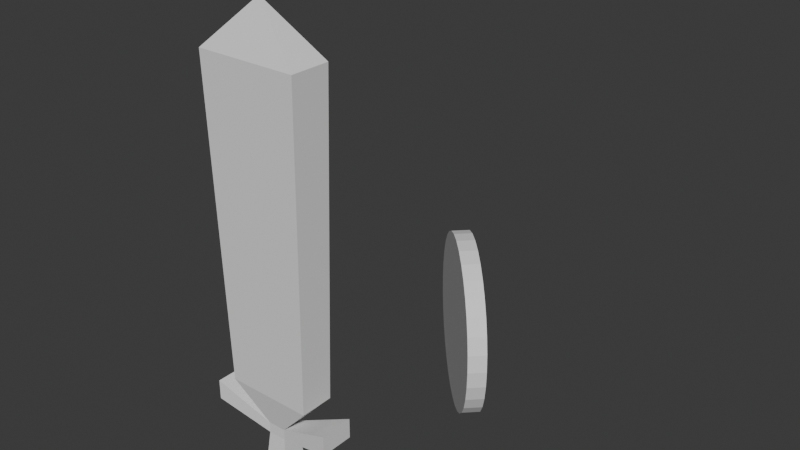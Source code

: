 # Source: Sword_And_Shield.blend  (saved by Blender 4.0.36; exported with 4.5.12 LTS)
import bpy
from mathutils import Matrix  # noqa: F401  (used for matrix-valued properties, if any)

bpy.ops.wm.read_factory_settings(use_empty=True)
scene = bpy.context.scene
scene.name = 'Scene'

# ---- collections
col_collection = bpy.data.collections.new('Collection'); scene.collection.children.link(col_collection)

# ---- world
world_world = bpy.data.worlds.new('World'); scene.world = world_world
world_world.use_nodes = True; world_world.node_tree.nodes.clear()
_N = world_world.node_tree.nodes; _L = world_world.node_tree.links
n0 = _N.new('ShaderNodeOutputWorld'); n0.name = 'World Output'; n0.location = (300, 300)
n1 = _N.new('ShaderNodeBackground'); n1.name = 'Background'; n1.location = (10, 300)
n1.inputs[0].default_value = (0.05088, 0.05088, 0.05088, 1.0)
_L.new(n1.outputs[0], n0.inputs[0])
n0.is_active_output = True
world_world.color = (0.05088, 0.05088, 0.05088)
world_world.use_sun_shadow = False
world_world.sun_shadow_jitter_overblur = 0.0

# ---- meshes
me_cube_001 = bpy.data.meshes.new('Cube.001')
me_cube_001.from_pydata([(-1.0, -1.0, -1.0), (-0.5443, -0.5443, 3.722), (-1.0, 1.0, -1.0), (-0.5443, 0.5443, 3.722), (1.0, -1.0, -1.0), (0.5443, -0.5443, 3.722), (1.0, 1.0, -1.0), (0.5443, 0.5443, 3.722), (-0.5443, -0.5443, 4.366), (-0.5443, 0.5443, 4.366), (0.5443, 0.5443, 4.366), (0.5443, -0.5443, 4.366), (-1.0, 3.915, 4.652), (1.0, 3.915, 4.652), (1.0, -3.915, 4.652), (-1.0, -3.915, 4.652), (-1.0, 3.915, 5.835), (1.0, 3.915, 5.835), (1.0, -3.915, 5.835), (-1.0, -3.915, 5.835), (-1.0, -2.572, 6.551), (-1.0, 2.572, 6.551), (1.0, 2.572, 6.551), (1.0, -2.572, 6.551), (-1.175, -3.022, 25.11), (-1.175, 3.022, 25.11), (1.175, 3.022, 25.11), (1.175, -3.022, 25.11), (-1.49e-08, 1.788e-06, 27.89)], [], [(0, 1, 3, 2), (2, 3, 7, 6), (6, 7, 5, 4), (4, 5, 1, 0), (2, 6, 4, 0), (5, 7, 10, 11), (8, 11, 23, 20), (3, 1, 8, 9), (5, 11, 18, 14), (3, 9, 16, 12), (15, 14, 18, 19), (13, 12, 16, 17), (11, 8, 19, 18), (9, 10, 17, 16), (1, 5, 14, 15), (8, 1, 15, 19), (10, 7, 13, 17), (7, 3, 12, 13), (20, 23, 27, 24), (10, 9, 21, 22), (11, 10, 22, 23), (9, 8, 20, 21), (27, 26, 28), (22, 21, 25, 26), (23, 22, 26, 27), (21, 20, 24, 25), (25, 24, 28), (24, 27, 28), (26, 25, 28)])
_uv = me_cube_001.uv_layers.new(name='UVMap')
_uv.uv.foreach_set('vector', [0.375, 0.0, 0.625, 0.0, 0.625, 0.25, 0.375, 0.25, 0.375, 0.25, 0.625, 0.25, 0.625, 0.5, 0.375, 0.5, 0.375, 0.5, 0.625, 0.5, 0.625, 0.75, 0.375, 0.75, 0.375, 0.75, 0.625, 0.75, 0.625, 1.0, 0.375, 1.0, 0.125, 0.5, 0.375, 0.5, 0.375, 0.75, 0.125, 0.75, 0.625, 0.75, 0.625, 0.5, 0.625, 0.5, 0.625, 0.75, 0.875, 0.75, 0.625, 0.75, 0.625, 0.75, 0.875, 0.75, 0.625, 0.25, 0.625, 0.0, 0.625, 0.0, 0.625, 0.25, 0.625, 0.75, 0.625, 0.75, 0.625, 0.75, 0.625, 0.75, 0.625, 0.25, 0.625, 0.25, 0.625, 0.25, 0.625, 0.25, 0.625, 1.0, 0.625, 0.75, 0.625, 0.75, 0.625, 1.0, 0.625, 0.5, 0.625, 0.25, 0.625, 0.25, 0.625, 0.5, 0.625, 0.75, 0.875, 0.75, 0.875, 0.75, 0.625, 0.75, 0.875, 0.5, 0.625, 0.5, 0.625, 0.5, 0.875, 0.5, 0.625, 1.0, 0.625, 0.75, 0.625, 0.75, 0.625, 1.0, 0.625, 0.0, 0.625, 0.0, 0.625, 0.0, 0.625, 0.0, 0.625, 0.5, 0.625, 0.5, 0.625, 0.5, 0.625, 0.5, 0.625, 0.5, 0.625, 0.25, 0.625, 0.25, 0.625, 0.5, 0.875, 0.75, 0.625, 0.75, 0.625, 0.75, 0.875, 0.75, 0.625, 0.5, 0.875, 0.5, 0.875, 0.5, 0.625, 0.5, 0.625, 0.75, 0.625, 0.5, 0.625, 0.5, 0.625, 0.75, 0.625, 0.25, 0.625, 0.0, 0.625, 0.0, 0.625, 0.25, 0.625, 0.75, 0.625, 0.5, 0.625, 0.75, 0.625, 0.5, 0.875, 0.5, 0.875, 0.5, 0.625, 0.5, 0.625, 0.75, 0.625, 0.5, 0.625, 0.5, 0.625, 0.75, 0.625, 0.25, 0.625, 0.0, 0.625, 0.0, 0.625, 0.25, 0.625, 0.25, 0.625, 0.0, 0.625, 0.25, 0.875, 0.75, 0.625, 0.75, 0.875, 0.75, 0.625, 0.5, 0.875, 0.5, 0.625, 0.5])
me_cube_001.update()
me_cylinder = bpy.data.meshes.new('Cylinder')
me_cylinder.from_pydata([(0.0, 1.0, -1.0), (0.0, 1.0, 1.0), (0.1951, 0.9808, -1.0), (0.1951, 0.9808, 1.0), (0.3827, 0.9239, -1.0), (0.3827, 0.9239, 1.0), (0.5556, 0.8315, -1.0), (0.5556, 0.8315, 1.0), (0.7071, 0.7071, -1.0), (0.7071, 0.7071, 1.0), (0.8315, 0.5556, -1.0), (0.8315, 0.5556, 1.0), (0.9239, 0.3827, -1.0), (0.9239, 0.3827, 1.0), (0.9808, 0.1951, -1.0), (0.9808, 0.1951, 1.0), (1.0, 0.0, -1.0), (1.0, 0.0, 1.0), (0.9808, -0.1951, -1.0), (0.9808, -0.1951, 1.0), (0.9239, -0.3827, -1.0), (0.9239, -0.3827, 1.0), (0.8315, -0.5556, -1.0), (0.8315, -0.5556, 1.0), (0.7071, -0.7071, -1.0), (0.7071, -0.7071, 1.0), (0.5556, -0.8315, -1.0), (0.5556, -0.8315, 1.0), (0.3827, -0.9239, -1.0), (0.3827, -0.9239, 1.0), (0.1951, -0.9808, -1.0), (0.1951, -0.9808, 1.0), (0.0, -1.0, -1.0), (0.0, -1.0, 1.0), (-0.1951, -0.9808, -1.0), (-0.1951, -0.9808, 1.0), (-0.3827, -0.9239, -1.0), (-0.3827, -0.9239, 1.0), (-0.5556, -0.8315, -1.0), (-0.5556, -0.8315, 1.0), (-0.7071, -0.7071, -1.0), (-0.7071, -0.7071, 1.0), (-0.8315, -0.5556, -1.0), (-0.8315, -0.5556, 1.0), (-0.9239, -0.3827, -1.0), (-0.9239, -0.3827, 1.0), (-0.9808, -0.1951, -1.0), (-0.9808, -0.1951, 1.0), (-1.0, 0.0, -1.0), (-1.0, 0.0, 1.0), (-0.9808, 0.1951, -1.0), (-0.9808, 0.1951, 1.0), (-0.9239, 0.3827, -1.0), (-0.9239, 0.3827, 1.0), (-0.8315, 0.5556, -1.0), (-0.8315, 0.5556, 1.0), (-0.7071, 0.7071, -1.0), (-0.7071, 0.7071, 1.0), (-0.5556, 0.8315, -1.0), (-0.5556, 0.8315, 1.0), (-0.3827, 0.9239, -1.0), (-0.3827, 0.9239, 1.0), (-0.1951, 0.9808, -1.0), (-0.1951, 0.9808, 1.0)], [], [(0, 1, 3, 2), (2, 3, 5, 4), (4, 5, 7, 6), (6, 7, 9, 8), (8, 9, 11, 10), (10, 11, 13, 12), (12, 13, 15, 14), (14, 15, 17, 16), (16, 17, 19, 18), (18, 19, 21, 20), (20, 21, 23, 22), (22, 23, 25, 24), (24, 25, 27, 26), (26, 27, 29, 28), (28, 29, 31, 30), (30, 31, 33, 32), (32, 33, 35, 34), (34, 35, 37, 36), (36, 37, 39, 38), (38, 39, 41, 40), (40, 41, 43, 42), (42, 43, 45, 44), (44, 45, 47, 46), (46, 47, 49, 48), (48, 49, 51, 50), (50, 51, 53, 52), (52, 53, 55, 54), (54, 55, 57, 56), (56, 57, 59, 58), (58, 59, 61, 60), (3, 1, 63, 61, 59, 57, 55, 53, 51, 49, 47, 45, 43, 41, 39, 37, 35, 33, 31, 29, 27, 25, 23, 21, 19, 17, 15, 13, 11, 9, 7, 5), (60, 61, 63, 62), (62, 63, 1, 0), (0, 2, 4, 6, 8, 10, 12, 14, 16, 18, 20, 22, 24, 26, 28, 30, 32, 34, 36, 38, 40, 42, 44, 46, 48, 50, 52, 54, 56, 58, 60, 62)])
_uv = me_cylinder.uv_layers.new(name='UVMap')
_uv.uv.foreach_set('vector', [1.0, 0.5, 1.0, 1.0, 0.9688, 1.0, 0.9688, 0.5, 0.9688, 0.5, 0.9688, 1.0, 0.9375, 1.0, 0.9375, 0.5, 0.9375, 0.5, 0.9375, 1.0, 0.9062, 1.0, 0.9062, 0.5, 0.9062, 0.5, 0.9062, 1.0, 0.875, 1.0, 0.875, 0.5, 0.875, 0.5, 0.875, 1.0, 0.8438, 1.0, 0.8438, 0.5, 0.8438, 0.5, 0.8438, 1.0, 0.8125, 1.0, 0.8125, 0.5, 0.8125, 0.5, 0.8125, 1.0, 0.7812, 1.0, 0.7812, 0.5, 0.7812, 0.5, 0.7812, 1.0, 0.75, 1.0, 0.75, 0.5, 0.75, 0.5, 0.75, 1.0, 0.7188, 1.0, 0.7188, 0.5, 0.7188, 0.5, 0.7188, 1.0, 0.6875, 1.0, 0.6875, 0.5, 0.6875, 0.5, 0.6875, 1.0, 0.6562, 1.0, 0.6562, 0.5, 0.6562, 0.5, 0.6562, 1.0, 0.625, 1.0, 0.625, 0.5, 0.625, 0.5, 0.625, 1.0, 0.5938, 1.0, 0.5938, 0.5, 0.5938, 0.5, 0.5938, 1.0, 0.5625, 1.0, 0.5625, 0.5, 0.5625, 0.5, 0.5625, 1.0, 0.5312, 1.0, 0.5312, 0.5, 0.5312, 0.5, 0.5312, 1.0, 0.5, 1.0, 0.5, 0.5, 0.5, 0.5, 0.5, 1.0, 0.4688, 1.0, 0.4688, 0.5, 0.4688, 0.5, 0.4688, 1.0, 0.4375, 1.0, 0.4375, 0.5, 0.4375, 0.5, 0.4375, 1.0, 0.4062, 1.0, 0.4062, 0.5, 0.4062, 0.5, 0.4062, 1.0, 0.375, 1.0, 0.375, 0.5, 0.375, 0.5, 0.375, 1.0, 0.3438, 1.0, 0.3438, 0.5, 0.3438, 0.5, 0.3438, 1.0, 0.3125, 1.0, 0.3125, 0.5, 0.3125, 0.5, 0.3125, 1.0, 0.2812, 1.0, 0.2812, 0.5, 0.2812, 0.5, 0.2812, 1.0, 0.25, 1.0, 0.25, 0.5, 0.25, 0.5, 0.25, 1.0, 0.2188, 1.0, 0.2188, 0.5, 0.2188, 0.5, 0.2188, 1.0, 0.1875, 1.0, 0.1875, 0.5, 0.1875, 0.5, 0.1875, 1.0, 0.1562, 1.0, 0.1562, 0.5, 0.1562, 0.5, 0.1562, 1.0, 0.125, 1.0, 0.125, 0.5, 0.125, 0.5, 0.125, 1.0, 0.09375, 1.0, 0.09375, 0.5, 0.09375, 0.5, 0.09375, 1.0, 0.0625, 1.0, 0.0625, 0.5, 0.2968, 0.4854, 0.25, 0.49, 0.2032, 0.4854, 0.1582, 0.4717, 0.1167, 0.4496, 0.08029, 0.4197, 0.05045, 0.3833, 0.02827, 0.3418, 0.01461, 0.2968, 0.01, 0.25, 0.01461, 0.2032, 0.02827, 0.1582, 0.05045, 0.1167, 0.08029, 0.08029, 0.1167, 0.05045, 0.1582, 0.02827, 0.2032, 0.01461, 0.25, 0.01, 0.2968, 0.01461, 0.3418, 0.02827, 0.3833, 0.05045, 0.4197, 0.08029, 0.4496, 0.1167, 0.4717, 0.1582, 0.4854, 0.2032, 0.49, 0.25, 0.4854, 0.2968, 0.4717, 0.3418, 0.4496, 0.3833, 0.4197, 0.4197, 0.3833, 0.4496, 0.3418, 0.4717, 0.0625, 0.5, 0.0625, 1.0, 0.03125, 1.0, 0.03125, 0.5, 0.03125, 0.5, 0.03125, 1.0, 0.0, 1.0, 0.0, 0.5, 0.75, 0.49, 0.7968, 0.4854, 0.8418, 0.4717, 0.8833, 0.4496, 0.9197, 0.4197, 0.9496, 0.3833, 0.9717, 0.3418, 0.9854, 0.2968, 0.99, 0.25, 0.9854, 0.2032, 0.9717, 0.1582, 0.9496, 0.1167, 0.9197, 0.08029, 0.8833, 0.05045, 0.8418, 0.02827, 0.7968, 0.01461, 0.75, 0.01, 0.7032, 0.01461, 0.6582, 0.02827, 0.6167, 0.05045, 0.5803, 0.08029, 0.5504, 0.1167, 0.5283, 0.1582, 0.5146, 0.2032, 0.51, 0.25, 0.5146, 0.2968, 0.5283, 0.3418, 0.5504, 0.3833, 0.5803, 0.4197, 0.6167, 0.4496, 0.6582, 0.4717, 0.7032, 0.4854])
me_cylinder.update()

# ---- objects
ob_sword = bpy.data.objects.new('Sword', me_cube_001)
ob_cylinder = bpy.data.objects.new('Cylinder', me_cylinder)

# ---- transforms, parenting, visibility, modifiers, constraints
ob_sword.location = (0.0, -1.5, 0.0)
ob_sword.rotation_euler = (0.0, 0.0, 1.571)
ob_sword.scale = (0.1693, 0.1693, 0.1693)
ob_cylinder.location = (0.0, 1.25, 0.5)
ob_cylinder.rotation_euler = (-1.571, 0.0, -0.7854)
ob_cylinder.scale = (1.0, 1.0, 0.1)

# ---- collection membership
col_collection.objects.link(ob_sword)
col_collection.objects.link(ob_cylinder)

# ---- scene / render settings (as saved in the file)
scene.frame_start = 1; scene.frame_end = 250; scene.frame_set(1)
scene.render.engine = 'BLENDER_EEVEE_NEXT'
scene.cycles.sampling_pattern = 'TABULATED_SOBOL'
bpy.context.view_layer.update()

# ---- added for rendering (the .blend has no active camera and no usable light): camera, sun
cam_auto = bpy.data.cameras.new('AutoCamera')
cam_auto.lens = 50.0
cam_auto.sensor_width = 36.0
cam_auto.clip_end = 1000.0
ob_auto_camera = bpy.data.objects.new('AutoCamera', cam_auto)
scene.collection.objects.link(ob_auto_camera)
ob_auto_camera.location = (6.10757, -7.16462, 6.99696)
ob_auto_camera.rotation_euler = (1.09748, -7.21219e-08, 0.694738)
scene.camera = ob_auto_camera
light_auto_sun = bpy.data.lights.new('AutoSun', 'SUN')
light_auto_sun.energy = 3.0
light_auto_sun.angle = 0.0523599
ob_auto_sun = bpy.data.objects.new('AutoSun', light_auto_sun)
scene.collection.objects.link(ob_auto_sun)
ob_auto_sun.rotation_euler = (0.872665, 0.174533, 0.523599)
bpy.context.view_layer.update()
